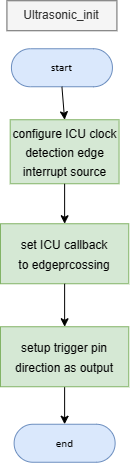

The diagram above was exported from draw.io. Its source (the exported page's mxGraphModel, read from the mxfile embedded in the PNG):
<mxGraphModel dx="5914" dy="2391" grid="1" gridSize="10" guides="1" tooltips="1" connect="1" arrows="1" fold="1" page="1" pageScale="1" pageWidth="850" pageHeight="1100" math="0" shadow="0">
  <root>
    <mxCell id="0" />
    <mxCell id="1" parent="0" />
    <mxCell id="2" value="" style="group" vertex="1" connectable="0" parent="1">
      <mxGeometry x="-2030" y="-1086.75" width="128.25" height="461.5" as="geometry" />
    </mxCell>
    <UserObject label="&lt;div style=&quot;font-size: 1px&quot;&gt;&lt;font style=&quot;font-size: 11.29px; direction: ltr; letter-spacing: 0px; line-height: 120%; opacity: 1;&quot;&gt;start&lt;/font&gt;&lt;/div&gt;" Function="EN_DIO_Error_T DIO_init(uint8_t pinNumber, EN_DIO_PORT_T portNumber, EN_DIO_DIRECTION_T direction);" tags="Flowchart" id="3">
      <mxCell style="verticalAlign=middle;align=center;overflow=width;vsdxID=30;fillColor=#dae8fc;shape=stencil(tVLREoIgEPwaHnEQxsl3s/9gEpSJwDko7e+DsEkze2l627vdu5uFRaxyHe8FosR5sCcxqMZ3iO0Rpcp0ApQPCLEasUpaEC3Yi2lS3fOojOhsr3HDmObyMtsVcYqS29Qh5FEfklwrM5OXeUa/yjkcAwfr7TDpiyTfXvjkMR+Vw2A998qaBac5tAKHU1hq3i4oNwjRr9ofvayt/+Rk+yX/4iWA159KpXWKxJx/z0Bopfyw+g4=);strokeColor=#6c8ebf;spacingTop=-1;spacingBottom=-1;spacingLeft=-1;spacingRight=-1;points=[[0.5,1,0],[0.5,0,0],[0,0.5,0],[1,0.5,0]];labelBackgroundColor=none;rounded=1;html=1;whiteSpace=wrap;fontFamily=Calibri;" vertex="1" parent="2">
        <mxGeometry x="10.930000000000064" y="48" width="101" height="38" as="geometry" />
      </mxCell>
    </UserObject>
    <mxCell id="4" value="Ultrasonic_init" style="text;html=1;strokeColor=#666666;fillColor=#f5f5f5;align=center;verticalAlign=middle;whiteSpace=wrap;rounded=0;fontColor=#333333;" vertex="1" parent="2">
      <mxGeometry x="6.430000000000064" width="110" height="30" as="geometry" />
    </mxCell>
    <mxCell id="5" value="&lt;font style=&quot;font-size: 12px;&quot;&gt;configure ICU clock&lt;br&gt;detection edge&lt;br&gt;interrupt source&lt;br&gt;&lt;/font&gt;" style="rounded=0;whiteSpace=wrap;html=1;fontSize=16;fillColor=#d5e8d4;strokeColor=#82b366;" vertex="1" parent="2">
      <mxGeometry x="9.690000000000055" y="119" width="108.86" height="64" as="geometry" />
    </mxCell>
    <mxCell id="6" style="edgeStyle=orthogonalEdgeStyle;rounded=0;orthogonalLoop=1;jettySize=auto;html=1;exitX=0.5;exitY=1;exitDx=0;exitDy=0;exitPerimeter=0;entryX=0.5;entryY=0;entryDx=0;entryDy=0;" edge="1" parent="2" source="3" target="5">
      <mxGeometry relative="1" as="geometry" />
    </mxCell>
    <mxCell id="7" value="&lt;font style=&quot;font-size: 12px;&quot;&gt;set ICU callback&lt;br&gt;to edgeprcossing&lt;/font&gt;" style="whiteSpace=wrap;html=1;fontSize=16;fillColor=#d5e8d4;strokeColor=#82b366;rounded=0;" vertex="1" parent="2">
      <mxGeometry y="223" width="128.25" height="60" as="geometry" />
    </mxCell>
    <mxCell id="8" style="edgeStyle=orthogonalEdgeStyle;rounded=0;orthogonalLoop=1;jettySize=auto;html=1;exitX=0.5;exitY=1;exitDx=0;exitDy=0;entryX=0.5;entryY=0;entryDx=0;entryDy=0;" edge="1" parent="2" source="5" target="7">
      <mxGeometry relative="1" as="geometry" />
    </mxCell>
    <UserObject label="&lt;div style=&quot;font-size: 1px&quot;&gt;&lt;font style=&quot;font-size: 11.29px; direction: ltr; letter-spacing: 0px; line-height: 120%; opacity: 1;&quot;&gt;end&lt;/font&gt;&lt;/div&gt;" Function="EN_DIO_Error_T DIO_init(uint8_t pinNumber, EN_DIO_PORT_T portNumber, EN_DIO_DIRECTION_T direction);" tags="Flowchart" id="9">
      <mxCell style="verticalAlign=middle;align=center;overflow=width;vsdxID=30;fillColor=#dae8fc;shape=stencil(tVLREoIgEPwaHnEQxsl3s/9gEpSJwDko7e+DsEkze2l627vdu5uFRaxyHe8FosR5sCcxqMZ3iO0Rpcp0ApQPCLEasUpaEC3Yi2lS3fOojOhsr3HDmObyMtsVcYqS29Qh5FEfklwrM5OXeUa/yjkcAwfr7TDpiyTfXvjkMR+Vw2A998qaBac5tAKHU1hq3i4oNwjRr9ofvayt/+Rk+yX/4iWA159KpXWKxJx/z0Bopfyw+g4=);strokeColor=#6c8ebf;spacingTop=-1;spacingBottom=-1;spacingLeft=-1;spacingRight=-1;points=[[0.5,1,0],[0.5,0,0],[0,0.5,0],[1,0.5,0]];labelBackgroundColor=none;rounded=1;html=1;whiteSpace=wrap;fontFamily=Calibri;" vertex="1" parent="2">
        <mxGeometry x="13.620000000000118" y="423.5" width="101" height="38" as="geometry" />
      </mxCell>
    </UserObject>
    <mxCell id="10" style="edgeStyle=orthogonalEdgeStyle;rounded=0;orthogonalLoop=1;jettySize=auto;html=1;exitX=0.5;exitY=1;exitDx=0;exitDy=0;entryX=0.5;entryY=0;entryDx=0;entryDy=0;entryPerimeter=0;" edge="1" parent="2" source="11" target="9">
      <mxGeometry relative="1" as="geometry" />
    </mxCell>
    <mxCell id="11" value="&lt;font style=&quot;font-size: 12px;&quot;&gt;setup trigger pin direction as output&lt;/font&gt;" style="whiteSpace=wrap;html=1;fontSize=16;fillColor=#d5e8d4;strokeColor=#82b366;rounded=0;" vertex="1" parent="2">
      <mxGeometry y="326" width="128.25" height="60" as="geometry" />
    </mxCell>
    <mxCell id="12" value="" style="edgeStyle=orthogonalEdgeStyle;rounded=0;orthogonalLoop=1;jettySize=auto;html=1;" edge="1" parent="2" source="7" target="11">
      <mxGeometry relative="1" as="geometry" />
    </mxCell>
  </root>
</mxGraphModel>